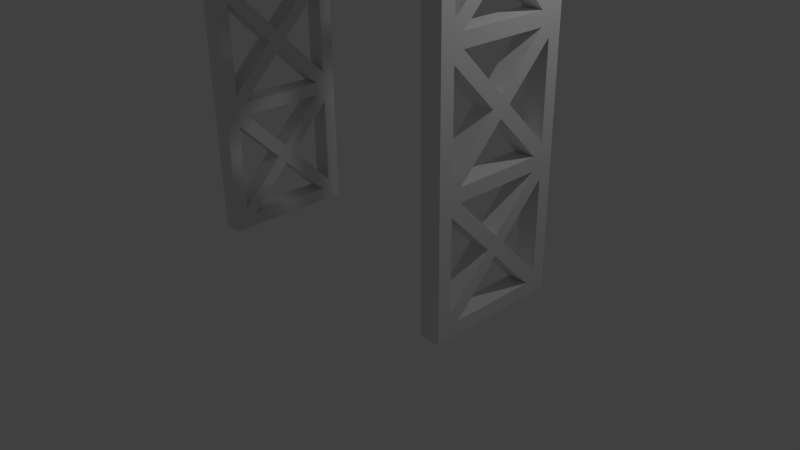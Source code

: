# Source: wedding-thing.blend  (saved by Blender 2.76.0; exported with 4.5.12 LTS)
import bpy
from mathutils import Matrix  # noqa: F401  (used for matrix-valued properties, if any)

bpy.ops.wm.read_factory_settings(use_empty=True)
scene = bpy.context.scene
scene.name = 'Scene'

# ---- collections
col_collection_1 = bpy.data.collections.new('Collection 1'); scene.collection.children.link(col_collection_1)

# ---- world
world_world = bpy.data.worlds.new('World'); scene.world = world_world
world_world.color = (0.05088, 0.05088, 0.05088)
world_world.use_sun_shadow = False
world_world.sun_shadow_jitter_overblur = 0.0
world_world.cycles.sampling_method = 'MANUAL'
world_world.cycles.sample_map_resolution = 256

# ---- cameras
cam_camera = bpy.data.cameras.new('Camera')
cam_camera.clip_end = 100.0
cam_camera.lens = 35.0
cam_camera.sensor_width = 32.0
cam_camera.sensor_height = 18.0
cam_camera.ortho_scale = 7.314
cam_camera.dof.focus_distance = 0.0
cam_camera.dof.aperture_fstop = 128.0

# ---- lights
light_lamp = bpy.data.lights.new('Lamp', 'POINT')
light_lamp.transmission_factor = 0.0
light_lamp.cutoff_distance = 30.0
light_lamp.energy = 100.0
light_lamp.shadow_buffer_clip_start = 1.001
light_lamp.shadow_soft_size = 0.1
light_lamp.shadow_maximum_resolution = 0.006
light_lamp.use_absolute_resolution = True
light_lamp.cycles.use_multiple_importance_sampling = False

# ---- meshes
me_wedding_arch = bpy.data.meshes.new('Wedding Arch')
me_wedding_arch.from_pydata([(-11.5, 28.0, -5.0), (-11.5, 28.0, -6.0), (-10.0, 28.0, -5.0), (-10.0, 28.0, -6.0), (-10.0, 29.0, -6.0), (-11.5, 29.0, -6.0), (-10.0, 29.0, 6.0), (-11.5, 29.0, 6.0), (-10.0, 28.0, 5.0), (-10.0, 28.0, 6.0), (-11.5, 28.0, 5.0), (-11.5, 28.0, 6.0), (-10.0, 23.0, 0.7071), (-11.5, 23.0, 0.7071), (-10.0, 19.71, 4.0), (-11.5, 19.71, 4.0), (-10.0, 26.29, 4.0), (-11.5, 26.29, 4.0), (-10.0, 22.29, 0.0), (-11.5, 22.29, 0.0), (-10.0, 19.0, -3.293), (-11.5, 19.0, -3.293), (-10.0, 19.0, 3.293), (-11.5, 19.0, 3.293), (-10.0, 27.0, -3.293), (-10.0, 27.0, 3.293), (-11.5, 27.0, -3.293), (-11.5, 27.0, 3.293), (-10.0, 23.71, 0.0), (-11.5, 23.71, 0.0), (-10.0, 23.0, -0.7071), (-11.5, 23.0, -0.7071), (-10.0, 26.29, -4.0), (-11.5, 26.29, -4.0), (-10.0, 19.71, -4.0), (-11.5, 19.71, -4.0), (-10.0, 14.0, 0.7071), (-11.5, 14.0, 0.7071), (-10.0, 10.71, 4.0), (-11.5, 10.71, 4.0), (-10.0, 17.29, 4.0), (-11.5, 17.29, 4.0), (-10.0, 13.29, 0.0), (-11.5, 13.29, 0.0), (-10.0, 10.0, -3.293), (-11.5, 10.0, -3.293), (-10.0, 10.0, 3.293), (-11.5, 10.0, 3.293), (-10.0, 18.0, -3.293), (-10.0, 18.0, 3.293), (-11.5, 18.0, -3.293), (-11.5, 18.0, 3.293), (-10.0, 14.71, 0.0), (-11.5, 14.71, 0.0), (-10.0, 14.0, -0.7071), (-11.5, 14.0, -0.7071), (-10.0, 17.29, -4.0), (-11.5, 17.29, -4.0), (-10.0, 10.71, -4.0), (-11.5, 10.71, -4.0), (-11.5, -8.155e-16, -5.0), (-10.0, -1.367e-15, -5.0), (-10.0, 5.0, 0.7071), (-11.5, 5.0, 0.7071), (-10.0, 1.707, 4.0), (-11.5, 1.707, 4.0), (-10.0, 8.293, 4.0), (-11.5, 8.293, 4.0), (-10.0, 1.0, 3.293), (-10.0, 1.0, -3.293), (-11.5, 1.0, 3.293), (-11.5, 1.0, -3.293), (-10.0, 4.293, 0.0), (-11.5, 4.293, 0.0), (-10.0, 9.0, -3.293), (-10.0, 9.0, 3.293), (-11.5, 9.0, -3.293), (-11.5, 9.0, 3.293), (-10.0, 5.707, 0.0), (-11.5, 5.707, 0.0), (-10.0, 5.0, -0.7071), (-11.5, 5.0, -0.7071), (-10.0, 8.293, -4.0), (-11.5, 8.293, -4.0), (-10.0, 1.707, -4.0), (-11.5, 1.707, -4.0), (-11.5, -8.155e-16, 5.0), (-10.0, -1.367e-15, 5.0), (10.0, 28.0, -5.0), (10.0, 28.0, -6.0), (11.5, 28.0, -5.0), (11.5, 28.0, -6.0), (10.0, 29.0, -6.0), (11.5, 29.0, -6.0), (11.5, 28.0, 5.0), (11.5, 28.0, 6.0), (10.0, 28.0, 5.0), (10.0, 28.0, 6.0), (11.5, 29.0, 6.0), (10.0, 29.0, 6.0), (10.0, 19.71, 4.0), (11.5, 19.71, 4.0), (10.0, 23.0, 0.7071), (11.5, 23.0, 0.7071), (10.0, 26.29, 4.0), (11.5, 26.29, 4.0), (10.0, 19.0, -3.293), (11.5, 19.0, -3.293), (10.0, 22.29, 0.0), (11.5, 22.29, 0.0), (10.0, 19.0, 3.293), (11.5, 19.0, 3.293), (10.0, 27.0, 3.293), (10.0, 27.0, -3.293), (11.5, 27.0, 3.293), (11.5, 27.0, -3.293), (10.0, 23.71, 0.0), (11.5, 23.71, 0.0), (10.0, 26.29, -4.0), (11.5, 26.29, -4.0), (10.0, 23.0, -0.7071), (11.5, 23.0, -0.7071), (10.0, 19.71, -4.0), (11.5, 19.71, -4.0), (10.0, 10.71, 4.0), (11.5, 10.71, 4.0), (10.0, 14.0, 0.7071), (11.5, 14.0, 0.7071), (10.0, 17.29, 4.0), (11.5, 17.29, 4.0), (10.0, 10.0, -3.293), (11.5, 10.0, -3.293), (10.0, 13.29, 0.0), (11.5, 13.29, 0.0), (10.0, 10.0, 3.293), (11.5, 10.0, 3.293), (10.0, 18.0, 3.293), (10.0, 18.0, -3.293), (11.5, 18.0, 3.293), (11.5, 18.0, -3.293), (10.0, 14.71, 0.0), (11.5, 14.71, 0.0), (10.0, 17.29, -4.0), (11.5, 17.29, -4.0), (10.0, 14.0, -0.7071), (11.5, 14.0, -0.7071), (10.0, 10.71, -4.0), (11.5, 10.71, -4.0), (11.5, -8.155e-16, -5.0), (10.0, -1.367e-15, -5.0), (10.0, 1.707, 4.0), (11.5, 1.707, 4.0), (10.0, 5.0, 0.7071), (11.5, 5.0, 0.7071), (10.0, 8.293, 4.0), (11.5, 8.293, 4.0), (10.0, 1.0, -3.293), (10.0, 1.0, 3.293), (11.5, 1.0, -3.293), (11.5, 1.0, 3.293), (10.0, 4.293, 0.0), (11.5, 4.293, 0.0), (10.0, 9.0, 3.293), (10.0, 9.0, -3.293), (11.5, 9.0, 3.293), (11.5, 9.0, -3.293), (10.0, 5.707, 0.0), (11.5, 5.707, 0.0), (10.0, 8.293, -4.0), (11.5, 8.293, -4.0), (10.0, 5.0, -0.7071), (11.5, 5.0, -0.7071), (10.0, 1.707, -4.0), (11.5, 1.707, -4.0), (11.5, -8.155e-16, 5.0), (10.0, -1.367e-15, 5.0), (-0.4305, 31.0, -7.0), (-0.4305, 31.0, -10.0), (-7.943, 30.35, -7.0), (-7.943, 30.35, -10.0), (-7.557, 30.41, -7.0), (-7.557, 30.41, -10.0), (-8.467, 30.16, -7.0), (-8.467, 30.16, -10.0), (-7.64, 30.9, -10.0), (-8.06, 30.83, -10.0), (-8.606, 30.63, -10.0), (-10.11, 29.57, -7.0), (-10.11, 29.57, -10.0), (-9.238, 29.89, -7.0), (-9.238, 29.89, -10.0), (-9.402, 30.35, -10.0), (-10.3, 30.03, -10.0), (-11.71, 29.0, -7.0), (-11.71, 29.0, -10.0), (-10.96, 29.27, -7.0), (-10.96, 29.27, -10.0), (-11.78, 28.96, -7.0), (-11.78, 28.96, -10.0), (-11.15, 29.72, -10.0), (-12.04, 29.4, -10.0), (-6.715, 30.56, -7.0), (-6.715, 30.56, -10.0), (-5.87, 30.7, -7.0), (-5.87, 30.7, -10.0), (-5.953, 31.19, -10.0), (-6.797, 31.04, -10.0), (-2.0, 31.01, -7.0), (-2.0, 31.01, -10.0), (-1.177, 31.01, -7.0), (-1.177, 31.01, -10.0), (-1.174, 31.51, -10.0), (-2.0, 31.51, -10.0), (-3.601, 31.02, -7.0), (-3.601, 31.02, -10.0), (-2.773, 31.02, -7.0), (-2.773, 31.02, -10.0), (-2.77, 31.51, -10.0), (-3.599, 31.51, -10.0), (-5.052, 30.84, -7.0), (-5.052, 30.84, -10.0), (-4.297, 30.97, -7.0), (-4.297, 30.97, -10.0), (-4.379, 31.45, -10.0), (-5.134, 31.33, -10.0), (-13.02, 28.25, -7.0), (-13.02, 28.25, -10.0), (-12.41, 28.6, -7.0), (-12.41, 28.6, -10.0), (-12.66, 29.05, -10.0), (-13.27, 28.7, -10.0), (-14.35, 27.49, -7.0), (-14.35, 27.49, -10.0), (-13.75, 27.84, -7.0), (-13.75, 27.84, -10.0), (-13.97, 28.3, -10.0), (-14.57, 27.96, -10.0), (-10.11, 29.57, -6.0), (-10.96, 29.27, -6.0), (-8.467, 30.16, -6.0), (-9.238, 29.89, -6.0), (-3.601, 31.02, -6.0), (-4.0, 31.02, -6.0), (-4.0, 31.02, -7.0), (-2.0, 31.01, -6.0), (-2.773, 31.02, -6.0), (-4.297, 30.97, -6.0), (-5.87, 30.7, -6.0), (-5.052, 30.84, -6.0), (-7.557, 30.41, -6.0), (-6.715, 30.56, -6.0), (-14.35, 27.49, -6.0), (-15.18, 27.02, -6.0), (-15.18, 27.02, -7.0), (-13.02, 28.25, -6.0), (-13.75, 27.84, -6.0), (-11.78, 28.96, -6.0), (-12.41, 28.6, -6.0), (-0.4305, 31.0, -6.0), (-1.177, 31.01, -6.0), (-4.0, 29.5, -6.0), (-4.0, 29.5, -7.0), (4.0, 29.5, -6.0), (4.0, 29.5, -7.0), (-7.69, 28.87, -6.0), (-7.69, 28.87, -7.0), (-14.44, 25.72, -6.0), (-14.44, 25.72, -7.0), (-10.97, 27.7, -6.0), (-10.97, 27.7, -7.0), (0.4305, 31.0, -7.0), (0.4305, 31.0, -10.0), (-0.428, 31.47, -10.0), (0.428, 31.47, -10.0), (7.557, 30.41, -7.0), (7.557, 30.41, -10.0), (7.943, 30.35, -7.0), (7.943, 30.35, -10.0), (8.467, 30.16, -7.0), (8.467, 30.16, -10.0), (7.64, 30.9, -10.0), (8.06, 30.83, -10.0), (8.606, 30.63, -10.0), (9.238, 29.89, -7.0), (9.238, 29.89, -10.0), (10.11, 29.57, -7.0), (10.11, 29.57, -10.0), (9.402, 30.35, -10.0), (10.3, 30.03, -10.0), (10.96, 29.27, -7.0), (10.96, 29.27, -10.0), (11.71, 29.0, -7.0), (11.71, 29.0, -10.0), (11.78, 28.96, -7.0), (11.78, 28.96, -10.0), (11.15, 29.72, -10.0), (12.04, 29.4, -10.0), (5.87, 30.7, -7.0), (5.87, 30.7, -10.0), (6.715, 30.56, -7.0), (6.715, 30.56, -10.0), (5.953, 31.19, -10.0), (6.797, 31.04, -10.0), (1.177, 31.01, -7.0), (1.177, 31.01, -10.0), (2.0, 31.01, -7.0), (2.0, 31.01, -10.0), (1.174, 31.51, -10.0), (2.0, 31.51, -10.0), (2.773, 31.02, -7.0), (2.773, 31.02, -10.0), (3.601, 31.02, -7.0), (3.601, 31.02, -10.0), (2.77, 31.51, -10.0), (3.599, 31.51, -10.0), (4.297, 30.97, -7.0), (4.297, 30.97, -10.0), (5.052, 30.84, -7.0), (5.052, 30.84, -10.0), (4.379, 31.45, -10.0), (5.134, 31.33, -10.0), (12.41, 28.6, -7.0), (12.41, 28.6, -10.0), (13.02, 28.25, -7.0), (13.02, 28.25, -10.0), (12.66, 29.05, -10.0), (13.27, 28.7, -10.0), (13.75, 27.84, -7.0), (13.75, 27.84, -10.0), (14.35, 27.49, -7.0), (14.35, 27.49, -10.0), (13.97, 28.3, -10.0), (14.57, 27.96, -10.0), (10.11, 29.57, -6.0), (10.96, 29.27, -6.0), (3.601, 31.02, -6.0), (4.0, 31.02, -7.0), (4.0, 31.02, -6.0), (2.0, 31.01, -6.0), (2.773, 31.02, -6.0), (4.297, 30.97, -6.0), (5.87, 30.7, -6.0), (5.052, 30.84, -6.0), (7.557, 30.41, -6.0), (6.715, 30.56, -6.0), (14.35, 27.49, -6.0), (15.18, 27.02, -7.0), (15.18, 27.02, -6.0), (13.02, 28.25, -6.0), (13.75, 27.84, -6.0), (7.943, 30.35, -6.0), (8.467, 30.16, -6.0), (9.238, 29.89, -6.0), (1.177, 31.01, -6.0), (0.4305, 31.0, -6.0), (-7.943, 30.35, -6.0), (-11.71, 29.0, -6.0), (7.69, 28.87, -6.0), (11.71, 29.0, -6.0), (11.78, 28.96, -6.0), (10.97, 27.7, -6.0), (12.41, 28.6, -6.0), (14.44, 25.72, -6.0), (14.44, 25.72, -7.0), (10.97, 27.7, -7.0), (7.69, 28.87, -7.0), (4.0, 31.02, 7.0), (3.601, 31.02, 7.0), (4.297, 30.97, 7.0), (4.0, 29.5, 7.0), (5.052, 30.84, 7.0), (5.87, 30.7, 7.0), (2.773, 31.02, 7.0), (2.0, 31.01, 7.0), (1.177, 31.01, 7.0), (0.4305, 31.0, 7.0), (-4.0, 29.5, 7.0), (-4.297, 30.97, 7.0), (-5.052, 30.84, 7.0), (-5.87, 30.7, 7.0), (-6.715, 30.56, 7.0), (-7.557, 30.41, 7.0), (-7.69, 28.87, 7.0), (-7.943, 30.35, 7.0), (-8.467, 30.16, 7.0), (-9.238, 29.89, 7.0), (-10.11, 29.57, 7.0), (-10.96, 29.27, 7.0), (-11.71, 29.0, 7.0), (-11.78, 28.96, 7.0), (-12.41, 28.6, 7.0), (-10.97, 27.7, 7.0), (-13.02, 28.25, 7.0), (-13.75, 27.84, 7.0), (-14.35, 27.49, 7.0), (-14.44, 25.72, 7.0), (-15.18, 27.02, 7.0), (-0.4305, 31.0, 7.0), (-1.177, 31.01, 7.0), (-2.0, 31.01, 7.0), (-2.773, 31.02, 7.0), (-3.601, 31.02, 7.0), (-4.0, 31.02, 7.0), (7.69, 28.87, 7.0), (10.11, 29.57, 7.0), (10.96, 29.27, 7.0), (10.97, 27.7, 7.0), (11.71, 29.0, 7.0), (11.78, 28.96, 7.0), (12.41, 28.6, 7.0), (13.02, 28.25, 7.0), (13.75, 27.84, 7.0), (14.35, 27.49, 7.0), (14.44, 25.72, 7.0), (15.18, 27.02, 7.0), (9.238, 29.89, 7.0), (8.467, 30.16, 7.0), (7.557, 30.41, 7.0), (7.943, 30.35, 7.0), (6.715, 30.56, 7.0), (10.97, 27.7, 6.0), (7.69, 28.87, 6.0), (8.467, 30.16, 6.0), (9.238, 29.89, 6.0), (14.44, 25.72, 6.0), (15.18, 27.02, 6.0), (11.78, 28.96, 6.0), (12.41, 28.6, 6.0), (4.0, 29.5, 6.0), (-4.0, 29.5, 6.0), (0.4305, 31.0, 6.0), (1.177, 31.01, 6.0), (10.11, 29.57, 6.0), (10.96, 29.27, 6.0), (11.71, 29.0, 6.0), (13.02, 28.25, 6.0), (13.75, 27.84, 6.0), (14.35, 27.49, 6.0), (7.557, 30.41, 6.0), (7.943, 30.35, 6.0), (-0.4305, 31.0, 6.0), (-1.177, 31.01, 6.0), (-2.0, 31.01, 6.0), (-2.773, 31.02, 6.0), (-3.601, 31.02, 6.0), (-4.297, 30.97, 6.0), (-5.052, 30.84, 6.0), (-5.87, 30.7, 6.0), (-6.715, 30.56, 6.0), (-7.557, 30.41, 6.0), (-8.467, 30.16, 6.0), (-9.238, 29.89, 6.0), (-10.11, 29.57, 6.0), (-7.69, 28.87, 6.0), (-10.96, 29.27, 6.0), (-11.71, 29.0, 6.0), (-11.78, 28.96, 6.0), (-10.97, 27.7, 6.0), (-12.41, 28.6, 6.0), (-13.02, 28.25, 6.0), (-14.44, 25.72, 6.0), (-15.18, 27.02, 6.0), (-14.35, 27.49, 6.0), (-13.75, 27.84, 6.0), (-7.943, 30.35, 6.0), (-4.0, 31.02, 6.0), (4.297, 30.97, 6.0), (5.052, 30.84, 6.0), (5.87, 30.7, 6.0), (6.715, 30.56, 6.0), (2.0, 31.01, 6.0), (2.773, 31.02, 6.0), (3.601, 31.02, 6.0), (4.0, 31.02, 6.0), (13.97, 28.3, 10.0), (13.75, 27.84, 10.0), (14.57, 27.96, 10.0), (14.35, 27.49, 10.0), (12.66, 29.05, 10.0), (12.41, 28.6, 10.0), (13.27, 28.7, 10.0), (13.02, 28.25, 10.0), (4.379, 31.45, 10.0), (4.297, 30.97, 10.0), (5.134, 31.33, 10.0), (5.052, 30.84, 10.0), (2.77, 31.51, 10.0), (2.773, 31.02, 10.0), (3.599, 31.51, 10.0), (3.601, 31.02, 10.0), (1.177, 31.01, 10.0), (2.0, 31.01, 10.0), (1.174, 31.51, 10.0), (2.0, 31.51, 10.0), (5.953, 31.19, 10.0), (5.87, 30.7, 10.0), (6.797, 31.04, 10.0), (6.715, 30.56, 10.0), (10.96, 29.27, 10.0), (11.71, 29.0, 10.0), (11.15, 29.72, 10.0), (12.04, 29.4, 10.0), (11.78, 28.96, 10.0), (9.238, 29.89, 10.0), (10.11, 29.57, 10.0), (9.402, 30.35, 10.0), (10.3, 30.03, 10.0), (7.557, 30.41, 10.0), (7.943, 30.35, 10.0), (7.64, 30.9, 10.0), (8.06, 30.83, 10.0), (8.606, 30.63, 10.0), (8.467, 30.16, 10.0), (0.4305, 31.0, 10.0), (0.428, 31.47, 10.0), (-0.428, 31.47, 10.0), (-0.4305, 31.0, 10.0), (-13.97, 28.3, 10.0), (-14.57, 27.96, 10.0), (-13.75, 27.84, 10.0), (-14.35, 27.49, 10.0), (-12.66, 29.05, 10.0), (-13.27, 28.7, 10.0), (-12.41, 28.6, 10.0), (-13.02, 28.25, 10.0), (-4.379, 31.45, 10.0), (-5.134, 31.33, 10.0), (-4.297, 30.97, 10.0), (-5.052, 30.84, 10.0), (-2.77, 31.51, 10.0), (-3.599, 31.51, 10.0), (-2.773, 31.02, 10.0), (-3.601, 31.02, 10.0), (-1.177, 31.01, 10.0), (-1.174, 31.51, 10.0), (-2.0, 31.01, 10.0), (-2.0, 31.51, 10.0), (-5.953, 31.19, 10.0), (-6.797, 31.04, 10.0), (-5.87, 30.7, 10.0), (-6.715, 30.56, 10.0), (-10.96, 29.27, 10.0), (-11.15, 29.72, 10.0), (-11.71, 29.0, 10.0), (-12.04, 29.4, 10.0), (-11.78, 28.96, 10.0), (-9.238, 29.89, 10.0), (-9.402, 30.35, 10.0), (-10.11, 29.57, 10.0), (-10.3, 30.03, 10.0), (-7.557, 30.41, 10.0), (-7.64, 30.9, 10.0), (-7.943, 30.35, 10.0), (-8.06, 30.83, 10.0), (-8.606, 30.63, 10.0), (-8.467, 30.16, 10.0)], [], [(246, 242, 243, 221), (217, 218, 530, 529), (55, 57, 56, 54), (234, 232, 236, 235), (169, 171, 170, 168), (353, 338, 470, 431), (251, 255, 463, 462), (229, 230, 522, 521), (350, 351, 422, 439), (194, 196, 195, 193), (185, 186, 554, 553), (67, 63, 62, 66), (250, 247, 447, 448), (365, 364, 360, 357), (438, 469, 419, 417), (452, 454, 387, 386), (191, 192, 549, 547), (316, 318, 317, 315), (199, 200, 544, 542), (349, 345, 437, 436), (381, 380, 448, 449), (495, 497, 496, 494), (468, 467, 370, 371), (220, 222, 221, 219), (281, 280, 509, 510), (328, 330, 329, 327), (487, 489, 488, 486), (527, 528, 378, 377), (261, 263, 262, 260), (200, 198, 197, 256, 456, 389, 545, 544), (10, 86, 87, 8), (9, 11, 10, 8), (247, 248, 219, 203), (45, 43, 55, 59, 57, 21, 31, 35, 33, 26, 27, 7, 5, 1, 0, 60, 83, 81, 71, 73, 70, 63, 79, 76, 77, 47), (211, 212, 536, 534), (63, 70, 71, 81, 85, 83, 60, 86, 10, 11, 7, 27, 17, 15, 13, 29, 19, 23, 21, 57, 55, 50, 51, 37, 41, 39, 67, 65), (47, 43, 42, 46), (485, 483, 368, 370), (179, 183, 186, 185, 184, 181), (93, 115, 117, 114, 105, 103, 109, 121, 119, 123, 143, 147, 145, 133, 131, 135, 164, 165, 169, 173, 171, 161, 158, 148, 90, 91), (304, 306, 305, 303), (412, 414, 425, 437), (442, 399, 535, 536, 212, 208, 207, 244), (504, 506, 505, 503), (103, 105, 104, 102), (277, 279, 278, 276), (491, 490, 374, 373), (352, 333, 432, 423), (15, 17, 16, 14), (477, 475, 411, 412), (129, 125, 124, 128), (440, 441, 398, 397), (284, 286, 285, 283), (171, 173, 172, 170), (131, 133, 132, 130), (187, 195, 238, 237), (70, 73, 72, 68), (75, 77, 76, 74), (79, 77, 75, 78), (188, 190, 189, 187), (127, 129, 128, 126), (376, 382, 453, 429), (7, 11, 9, 6), (275, 277, 276, 274), (112, 104, 100, 96, 97, 99, 92, 89, 88, 149, 172, 168, 170, 163, 162, 130, 146, 142, 137, 136, 140, 126, 128, 110, 106, 120, 122, 118, 113), (459, 463, 393, 392), (4, 5, 7, 6), (363, 346, 347, 362), (23, 22, 20, 21), (33, 35, 34, 32), (188, 192, 191, 190), (356, 238, 454, 455), (25, 27, 26, 24), (174, 94, 96, 175), (404, 405, 433, 432), (297, 317, 342, 341), (253, 267, 266, 252), (256, 356, 455, 456), (382, 391, 457, 453), (225, 233, 255, 254), (161, 159, 157, 160), (207, 215, 245, 244), (77, 79, 63, 67, 39, 37, 51, 53, 50, 55, 43, 47), (288, 287, 505, 506), (145, 147, 146, 144), (133, 145, 141, 138, 127, 125, 155, 153, 161, 171, 169, 165, 167, 164, 135), (1, 3, 2, 0), (514, 515, 516, 513), (292, 294, 293, 291), (59, 55, 54, 58), (176, 209, 259, 258), (244, 259, 441, 442), (29, 26, 33, 31, 21, 19), (369, 376, 429, 428), (541, 543, 388, 387), (123, 121, 109, 107, 143), (237, 240, 451, 452), (547, 549, 548, 546), (248, 246, 445, 446), (497, 495, 371, 419), (245, 215, 216, 217, 529, 531, 400, 443), (65, 67, 66, 64), (305, 306, 308, 493, 491, 373, 470, 338), (333, 285, 286, 288, 506, 504, 404, 432), (471, 372, 487, 486, 313, 310, 309, 339), (322, 324, 323, 321), (479, 481, 480, 478), (46, 38, 66, 62, 75, 74, 78, 80, 82, 58, 44), (406, 403, 421, 420), (95, 98, 99, 97), (137, 139, 138, 136), (29, 27, 25, 28), (395, 396, 461, 460), (102, 104, 112, 116, 113, 118, 120, 106, 108, 110, 128, 124, 126, 140, 137, 142, 144, 146, 130, 132, 134, 154, 150, 152, 160, 157, 175, 96, 100), (351, 352, 283, 278), (551, 553, 554, 555, 552, 550), (41, 37, 36, 40), (518, 520, 519, 517), (158, 161, 160, 156), (273, 272, 515, 514), (194, 198, 200, 199, 196), (448, 380, 540, 538, 206, 202, 201, 250), (19, 21, 20, 18), (489, 487, 372, 367), (222, 220, 224, 223), (274, 299, 344, 343), (149, 88, 90, 148), (522, 524, 523, 521), (60, 61, 87, 86), (133, 135, 134, 132), (267, 269, 268, 266), (359, 361, 321, 293), (149, 148, 174, 175), (410, 411, 436, 435), (538, 540, 539, 537), (13, 15, 14, 12), (47, 46, 44, 45), (254, 257, 458, 459), (93, 91, 89, 92), (89, 91, 90, 88), (205, 206, 538, 537), (282, 279, 277, 275, 280, 281), (184, 185, 553, 551), (340, 342, 467, 466), (466, 473, 366, 368), (358, 359, 426, 434), (213, 243, 242, 241), (73, 71, 69, 72), (143, 145, 144, 142), (530, 532, 531, 529), (315, 336, 337, 340), (508, 507, 417, 418), (114, 115, 93, 98, 95, 94, 174, 148, 158, 159, 161, 153, 151, 155, 125, 129, 127, 138, 139, 141, 145, 143, 107, 111, 109, 103, 101, 105), (450, 451, 385, 384), (23, 19, 18, 22), (531, 532, 401, 400), (462, 461, 396, 394), (499, 498, 405, 407), (512, 508, 418, 416), (155, 151, 150, 154), (231, 253, 252, 251), (197, 227, 257, 256), (85, 81, 80, 84), (373, 372, 471, 470), (182, 189, 240, 239), (76, 79, 78, 74), (83, 85, 84, 82), (475, 477, 476, 474), (138, 141, 140, 136), (151, 153, 152, 150), (57, 59, 58, 56), (307, 308, 306, 304), (333, 334, 289, 285), (101, 103, 102, 100), (377, 402, 465, 445), (109, 111, 110, 108), (117, 115, 113, 116), (269, 265, 264, 268), (12, 28, 25, 16), (209, 210, 211, 534, 533, 398, 441, 259), (35, 31, 30, 34), (414, 413, 424, 425), (2, 61, 60, 0), (119, 121, 120, 118), (329, 346, 363, 364, 365, 263, 261, 265, 269, 267, 253, 231, 233, 225, 227, 197, 193, 195, 187, 189, 182, 178, 180, 201, 203, 219, 221, 243, 213, 215, 207, 209, 176, 270, 303, 305, 309, 311, 336, 315, 317, 297, 299, 274, 276, 278, 283, 285, 289, 291, 293, 321, 323, 327), (341, 344, 469, 468), (214, 216, 215, 213), (216, 214, 218, 217), (110, 111, 107, 106), (163, 165, 164, 162), (411, 410, 409, 408, 407, 405, 404, 415, 416, 418, 417, 419, 371, 370, 368, 366, 367, 372, 373, 374, 375, 397, 398, 399, 400, 401, 402, 377, 378, 379, 380, 381, 383, 384, 385, 386, 387, 388, 389, 390, 392, 393, 394, 396, 395, 391, 382, 376, 369, 403, 406, 413, 414, 412), (431, 374, 490, 492, 307, 304, 303, 353), (93, 92, 99, 98), (49, 51, 50, 48), (125, 127, 126, 124), (308, 307, 492, 493), (338, 339, 309, 305), (343, 350, 439, 438), (483, 485, 484, 482), (56, 58, 82, 84, 80, 78, 75, 62, 72, 69, 68, 61, 2, 24, 28, 30, 32, 34, 20, 22, 48, 52, 54), (263, 365, 357, 262), (320, 318, 316, 319), (258, 354, 430, 440), (491, 493, 492, 490), (403, 369, 428, 421), (105, 101, 100, 104), (471, 472, 473, 466, 467, 468, 469, 438, 439, 422, 423, 432, 433, 434, 426, 427, 435, 436, 437, 425, 424, 420, 421, 428, 429, 453, 457, 460, 461, 462, 463, 459, 458, 456, 455, 454, 452, 451, 450, 464, 449, 448, 447, 446, 445, 465, 444, 443, 442, 441, 440, 430, 431, 470), (408, 409, 427, 426), (348, 349, 327, 323), (519, 520, 394, 393), (173, 169, 168, 172), (466, 368, 483, 482, 319, 316, 315, 340), (202, 204, 203, 201), (345, 329, 330, 332, 476, 477, 412, 437), (270, 271, 273, 514, 513, 375, 430, 354), (534, 536, 535, 533), (177, 271, 270, 176), (314, 313, 486, 488), (326, 324, 322, 325), (166, 163, 170, 172, 149, 175, 157, 156, 160, 152, 154, 134, 130, 162), (326, 480, 481, 410, 435, 348, 323, 324), (385, 451, 240, 189, 190, 191, 547, 546), (361, 427, 409, 479, 478, 325, 322, 321), (31, 33, 32, 30), (504, 503, 415, 404), (355, 249, 449, 464), (69, 71, 70, 68), (381, 449, 249, 180, 181, 184, 551, 550), (81, 83, 82, 80), (183, 179, 178, 182), (526, 528, 527, 525), (287, 288, 286, 284), (523, 524, 392, 390), (48, 22, 40, 36, 38, 46, 42, 44, 58, 54, 52, 49), (239, 355, 464, 450), (204, 202, 206, 205), (249, 250, 201, 180), (314, 312, 310, 313), (282, 281, 510, 511), (249, 355, 239, 240, 237, 238, 356, 256, 257, 254, 255, 251, 252, 266, 268, 264, 260, 262, 357, 360, 362, 347, 345, 349, 348, 361, 359, 358, 334, 333, 352, 351, 350, 343, 344, 341, 342, 340, 337, 335, 339, 338, 353, 354, 258, 259, 244, 245, 241, 242, 246, 248, 247, 250), (179, 181, 180, 178), (296, 295, 500, 501), (481, 479, 409, 410), (341, 468, 371, 495, 494, 301, 298, 297), (290, 292, 291, 289), (235, 236, 518, 517), (499, 502, 501, 500, 498), (293, 294, 296, 501, 502, 408, 426, 359), (123, 119, 118, 122), (543, 545, 389, 388), (436, 411, 475, 474, 331, 328, 327, 349), (113, 115, 114, 112), (361, 348, 435, 427), (251, 462, 394, 520, 518, 236, 232, 231), (226, 228, 227, 225), (352, 423, 415, 503, 505, 287, 284, 283), (228, 226, 230, 229), (387, 454, 238, 195, 196, 199, 542, 541), (26, 29, 28, 24), (550, 552, 383, 381), (508, 512, 511, 510, 509, 507), (43, 45, 44, 42), (364, 363, 362, 360), (391, 395, 460, 457), (164, 167, 166, 162), (141, 139, 137, 140), (354, 353, 303, 270), (95, 97, 96, 94), (53, 51, 49, 52), (339, 335, 472, 471), (134, 135, 131, 130), (332, 330, 328, 331), (302, 301, 494, 496), (310, 312, 311, 309), (295, 296, 294, 292, 290), (375, 374, 431, 430), (302, 300, 298, 301), (332, 331, 474, 476), (63, 65, 64, 62), (298, 300, 299, 297), (502, 499, 407, 408), (335, 337, 336, 311), (444, 465, 402, 401), (442, 443, 400, 399), (533, 535, 399, 398), (233, 234, 235, 517, 519, 393, 463, 255), (157, 159, 158, 156), (272, 177, 176, 258, 440, 397, 516, 515), (459, 392, 524, 522, 230, 226, 225, 254), (444, 401, 532, 530, 218, 214, 213, 241), (370, 467, 342, 317, 318, 320, 484, 485), (229, 521, 523, 390, 458, 257, 227, 228), (8, 87, 61, 68, 72, 62, 64, 66, 38, 40, 22, 18, 20, 34, 30, 28, 12, 14, 16, 25, 24, 2, 3, 4, 6, 9), (271, 177, 272, 273), (39, 41, 40, 38), (107, 109, 108, 106), (367, 366, 473, 472), (147, 143, 142, 146), (248, 446, 378, 528, 526, 224, 220, 219), (334, 358, 434, 433), (265, 261, 260, 264), (221, 222, 223, 525, 527, 377, 445, 246), (546, 548, 386, 385), (208, 212, 211, 210), (295, 290, 289, 334, 433, 405, 498, 500), (311, 312, 314, 488, 489, 367, 472, 335), (326, 325, 478, 480), (17, 13, 12, 16), (153, 155, 154, 152), (542, 544, 545, 543, 541), (345, 347, 346, 329), (379, 378, 446, 447), (320, 319, 482, 484), (167, 165, 163, 166), (203, 204, 205, 537, 539, 379, 447, 247), (37, 39, 38, 36), (241, 245, 443, 444), (539, 540, 380, 379), (198, 194, 193, 197), (50, 53, 52, 48), (509, 280, 275, 274, 343, 438, 417, 507), (416, 415, 423, 422), (114, 117, 116, 112), (27, 29, 13, 17), (121, 123, 122, 120), (496, 497, 419, 469, 344, 299, 300, 302), (549, 192, 188, 187, 237, 452, 386, 548), (208, 210, 209, 207), (223, 224, 526, 525), (1, 5, 4, 3), (416, 422, 351, 278, 279, 282, 511, 512), (413, 406, 420, 424), (239, 450, 384, 555, 554, 186, 183, 182), (232, 234, 233, 231), (456, 458, 390, 389), (552, 555, 384, 383), (513, 516, 397, 375)])
me_wedding_arch.use_remesh_preserve_volume = False
me_wedding_arch.use_remesh_preserve_attributes = False
me_wedding_arch.use_mirror_vertex_groups = False
me_wedding_arch.update()

# ---- objects
ob_wedding_arch = bpy.data.objects.new('Wedding Arch', me_wedding_arch)
ob_lamp = bpy.data.objects.new('Lamp', light_lamp)
ob_camera = bpy.data.objects.new('Camera', cam_camera)

# ---- transforms, parenting, visibility, modifiers, constraints
ob_wedding_arch.location = (0.0, 0.0, 0.0)
ob_wedding_arch.rotation_euler = (1.571, 2.22e-16, 2.22e-16)
ob_wedding_arch.scale = (0.1761, 0.1761, 0.1761)
ob_wedding_arch.lineart.crease_threshold = 0.0
ob_lamp.location = (4.076, 1.005, 5.904)
ob_lamp.rotation_euler = (0.6503, 0.05522, 1.866)
ob_lamp.lock_rotations_4d = False
ob_lamp.empty_display_type = 'ARROWS'
ob_lamp.color = (0.0, 0.0, 0.0, 0.0)
ob_lamp.lineart.crease_threshold = 0.0
ob_camera.location = (7.481, -6.508, 5.344)
ob_camera.rotation_euler = (1.109, 0.01082, 0.8149)
ob_camera.lock_rotations_4d = False
ob_camera.empty_display_type = 'ARROWS'
ob_camera.color = (0.0, 0.0, 0.0, 0.0)
ob_camera.display_type = 'WIRE'
ob_camera.lineart.crease_threshold = 0.0

# ---- collection membership
col_collection_1.objects.link(ob_wedding_arch)
col_collection_1.objects.link(ob_lamp)
col_collection_1.objects.link(ob_camera)

# ---- scene / render settings (as saved in the file)
scene.camera = ob_camera
scene.frame_start = 1; scene.frame_end = 250; scene.frame_set(1)
scene.render.engine = 'BLENDER_EEVEE_NEXT'
scene.render.resolution_percentage = 50
scene.render.dither_intensity = 0.0
scene.cycles.use_denoising = False
scene.cycles.samples = 10
scene.cycles.sampling_pattern = 'TABULATED_SOBOL'
scene.cycles.light_sampling_threshold = 0.0
scene.cycles.use_adaptive_sampling = False
scene.cycles.use_light_tree = False
scene.cycles.blur_glossy = 0.0
scene.cycles.pixel_filter_type = 'GAUSSIAN'
scene.cycles.sample_clamp_indirect = 0.0
scene.view_settings.view_transform = 'Standard'
bpy.context.view_layer.update()
